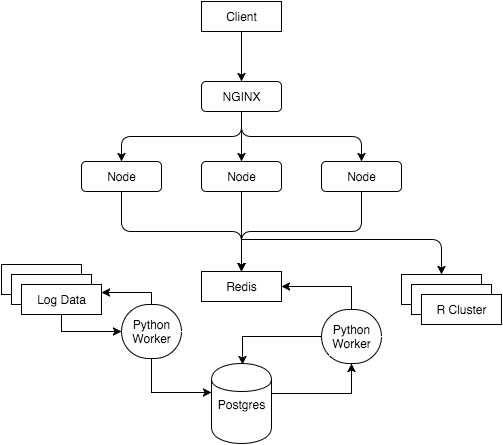

The diagram above was exported from draw.io. Its source (the exported page's mxGraphModel, read from the mxfile embedded in the PNG):
<mxGraphModel dx="847" dy="559" grid="1" gridSize="10" guides="1" tooltips="1" connect="1" arrows="1" fold="1" page="1" pageScale="1" pageWidth="826" pageHeight="1169" background="#ffffff" math="0">
  <root>
    <mxCell id="0" />
    <mxCell id="1" parent="0" />
    <mxCell id="3" value="Client" style="rounded=1;arcSize=1;" parent="1" vertex="1">
      <mxGeometry x="350" y="83" width="80" height="30" as="geometry" />
    </mxCell>
    <mxCell id="5" value="NGINX" style="rounded=1;" parent="1" vertex="1">
      <mxGeometry x="350" y="163" width="80" height="30" as="geometry" />
    </mxCell>
    <mxCell id="6" value="" style="edgeStyle=elbowEdgeStyle;elbow=vertical;" parent="1" source="3" target="5" edge="1">
      <mxGeometry relative="1" as="geometry" />
    </mxCell>
    <mxCell id="7" style="edgeStyle=elbowEdgeStyle;elbow=vertical;" parent="1" target="15" edge="1">
      <mxGeometry relative="1" as="geometry">
        <mxPoint x="270" y="273" as="sourcePoint" />
      </mxGeometry>
    </mxCell>
    <mxCell id="8" value="Node" style="rounded=1;" parent="1" vertex="1">
      <mxGeometry x="230" y="243" width="80" height="30" as="geometry" />
    </mxCell>
    <mxCell id="9" value="" style="edgeStyle=elbowEdgeStyle;elbow=vertical;" parent="1" source="5" edge="1">
      <mxGeometry relative="1" as="geometry">
        <mxPoint x="270" y="243" as="targetPoint" />
      </mxGeometry>
    </mxCell>
    <mxCell id="10" value="Node" style="rounded=1;" parent="1" vertex="1">
      <mxGeometry x="350" y="243" width="80" height="30" as="geometry" />
    </mxCell>
    <mxCell id="11" value="" style="edgeStyle=elbowEdgeStyle;elbow=vertical;" parent="1" source="5" target="10" edge="1">
      <mxGeometry relative="1" as="geometry" />
    </mxCell>
    <mxCell id="12" style="edgeStyle=elbowEdgeStyle;elbow=vertical;" parent="1" source="13" target="15" edge="1">
      <mxGeometry relative="1" as="geometry" />
    </mxCell>
    <mxCell id="13" value="Node" style="rounded=1;" parent="1" vertex="1">
      <mxGeometry x="470" y="243" width="80" height="30" as="geometry" />
    </mxCell>
    <mxCell id="14" value="" style="edgeStyle=elbowEdgeStyle;elbow=vertical;" parent="1" source="5" target="13" edge="1">
      <mxGeometry relative="1" as="geometry" />
    </mxCell>
    <mxCell id="15" value="Redis" style="rounded=1;arcSize=0;" parent="1" vertex="1">
      <mxGeometry x="350" y="353" width="80" height="30" as="geometry" />
    </mxCell>
    <mxCell id="26" value="Redis" style="rounded=1;arcSize=0;" parent="1" vertex="1">
      <mxGeometry x="150" y="346" width="80" height="30" as="geometry" />
    </mxCell>
    <mxCell id="23" style="edgeStyle=orthogonalEdgeStyle;rounded=0;html=1;entryX=0.5;entryY=1;jettySize=auto;orthogonalLoop=1;exitX=1;exitY=0.5;" parent="1" source="41" target="21" edge="1">
      <mxGeometry relative="1" as="geometry">
        <Array as="points">
          <mxPoint x="420" y="475" />
          <mxPoint x="500" y="475" />
        </Array>
        <mxPoint x="435" y="471" as="sourcePoint" />
      </mxGeometry>
    </mxCell>
    <mxCell id="25" style="edgeStyle=orthogonalEdgeStyle;rounded=0;html=1;entryX=1;entryY=0.5;jettySize=auto;orthogonalLoop=1;" parent="1" source="21" target="15" edge="1">
      <mxGeometry relative="1" as="geometry">
        <Array as="points">
          <mxPoint x="500" y="368" />
        </Array>
      </mxGeometry>
    </mxCell>
    <mxCell id="40" style="edgeStyle=orthogonalEdgeStyle;rounded=0;html=1;jettySize=auto;orthogonalLoop=1;entryX=0.511;entryY=0.019;entryPerimeter=0;" parent="1" source="21" edge="1">
      <mxGeometry relative="1" as="geometry">
        <mxPoint x="391" y="446" as="targetPoint" />
        <Array as="points">
          <mxPoint x="391" y="418" />
        </Array>
      </mxGeometry>
    </mxCell>
    <mxCell id="21" value="Python&#10;Worker" style="rounded=1;arcSize=50;" parent="1" vertex="1">
      <mxGeometry x="470" y="391" width="60" height="54" as="geometry" />
    </mxCell>
    <mxCell id="16" value="" style="edgeStyle=elbowEdgeStyle;elbow=vertical;" parent="1" source="10" target="15" edge="1">
      <mxGeometry relative="1" as="geometry" />
    </mxCell>
    <mxCell id="28" value="Redis" style="rounded=1;arcSize=0;" parent="1" vertex="1">
      <mxGeometry x="160" y="356" width="80" height="30" as="geometry" />
    </mxCell>
    <mxCell id="33" style="edgeStyle=orthogonalEdgeStyle;rounded=0;html=1;entryX=0;entryY=0.5;jettySize=auto;orthogonalLoop=1;" parent="1" source="29" target="31" edge="1">
      <mxGeometry relative="1" as="geometry">
        <Array as="points">
          <mxPoint x="210" y="413" />
        </Array>
      </mxGeometry>
    </mxCell>
    <mxCell id="29" value="Log Data" style="rounded=1;arcSize=0;" parent="1" vertex="1">
      <mxGeometry x="170" y="366" width="80" height="30" as="geometry" />
    </mxCell>
    <mxCell id="32" style="edgeStyle=orthogonalEdgeStyle;rounded=0;html=1;jettySize=auto;orthogonalLoop=1;entryX=0;entryY=0.3;exitX=0.5;exitY=1;" parent="1" source="31" edge="1">
      <mxGeometry relative="1" as="geometry">
        <Array as="points">
          <mxPoint x="300" y="474" />
        </Array>
        <mxPoint x="360" y="474" as="targetPoint" />
        <mxPoint x="300" y="445" as="sourcePoint" />
      </mxGeometry>
    </mxCell>
    <mxCell id="39" style="edgeStyle=orthogonalEdgeStyle;rounded=0;html=1;jettySize=auto;orthogonalLoop=1;entryX=1;entryY=0.25;" parent="1" source="31" target="29" edge="1">
      <mxGeometry relative="1" as="geometry">
        <mxPoint x="260" y="375" as="targetPoint" />
        <Array as="points">
          <mxPoint x="300" y="374" />
        </Array>
      </mxGeometry>
    </mxCell>
    <mxCell id="31" value="Python&#10;Worker" style="rounded=1;arcSize=50;" parent="1" vertex="1">
      <mxGeometry x="270" y="386" width="60" height="54" as="geometry" />
    </mxCell>
    <mxCell id="41" value="Postgres" style="shape=cylinder;whiteSpace=wrap;html=1;strokeColor=#000000;fillColor=#FFFFFF;gradientColor=none;" parent="1" vertex="1">
      <mxGeometry x="360" y="445" width="60" height="80" as="geometry" />
    </mxCell>
    <mxCell id="44" value="" style="edgeStyle=elbowEdgeStyle;elbow=vertical;entryX=0.5;entryY=0;" parent="1" target="45" edge="1">
      <mxGeometry relative="1" as="geometry">
        <mxPoint x="390" y="321" as="sourcePoint" />
        <mxPoint x="600" y="350" as="targetPoint" />
        <Array as="points">
          <mxPoint x="310" y="321" />
        </Array>
      </mxGeometry>
    </mxCell>
    <mxCell id="45" value="" style="rounded=1;arcSize=0;" parent="1" vertex="1">
      <mxGeometry x="550" y="356" width="80" height="30" as="geometry" />
    </mxCell>
    <mxCell id="46" value="" style="rounded=1;arcSize=0;" parent="1" vertex="1">
      <mxGeometry x="560" y="366" width="80" height="30" as="geometry" />
    </mxCell>
    <mxCell id="47" value="R Cluster" style="rounded=1;arcSize=0;" parent="1" vertex="1">
      <mxGeometry x="570" y="376" width="80" height="30" as="geometry" />
    </mxCell>
    <mxCell id="48" style="edgeStyle=orthogonalEdgeStyle;rounded=0;html=1;exitX=0;exitY=0.3;entryX=0;entryY=0.3;dashed=1;jettySize=auto;orthogonalLoop=1;" edge="1" parent="1" source="41" target="41">
      <mxGeometry relative="1" as="geometry" />
    </mxCell>
  </root>
</mxGraphModel>